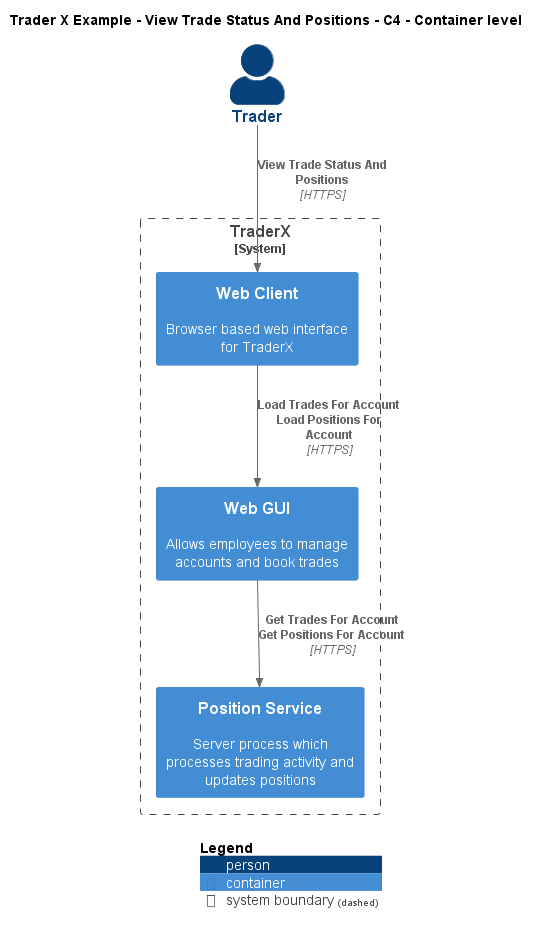

The diagram above was rendered by PlantUML. Its source (embedded in the PNG):
@startuml
!include ..\..\..\.c4s\C4_Container.puml

AddElementTag("c4interflow:lifecycle:new", $bgColor=green, $fontColor=#ffffff, $borderColor=green, $shadowing="False")
AddElementTag("c4interflow:lifecycle:changed", $bgColor=orange, $fontColor=#ffffff, $borderColor=orange, $shadowing="False")
AddElementTag("c4interflow:lifecycle:removed", $bgColor=red, $fontColor=#ffffff, $borderColor=red, $shadowing="False")

AddRelTag("c4interflow:lifecycle:new", $textColor=green, $lineColor=green)
AddRelTag("c4interflow:lifecycle:changed", $textColor=orange, $lineColor=orange)
AddRelTag("c4interflow:lifecycle:removed", $textColor=red, $lineColor=red)

SHOW_PERSON_PORTRAIT()
LAYOUT_TOP_DOWN()

skinparam linetype polyline

title Trader X Example - View Trade Status And Positions - C4 - Container level

Person(TraderXExample.Actors.Trader, "Trader", "")

System_Boundary(TraderXExample.SoftwareSystems.TraderX, "TraderX") {
    Container(TraderXExample.SoftwareSystems.TraderX.Containers.WebClient, "Web Client", "", "Browser based web interface for TraderX")
    Container(TraderXExample.SoftwareSystems.TraderX.Containers.WebGUI, "Web GUI", "", "Allows employees to manage accounts and book trades")
    Container(TraderXExample.SoftwareSystems.TraderX.Containers.PositionService, "Position Service", "", "Server process which processes trading activity and updates positions")
}

Rel(TraderXExample.Actors.Trader, TraderXExample.SoftwareSystems.TraderX.Containers.WebClient, "View Trade Status And Positions", "HTTPS", $tags="protocol:https")
Rel(TraderXExample.SoftwareSystems.TraderX.Containers.WebClient, TraderXExample.SoftwareSystems.TraderX.Containers.WebGUI, "Load Trades For Account\nLoad Positions For Account", "HTTPS", $tags="protocol:https")
Rel(TraderXExample.SoftwareSystems.TraderX.Containers.WebGUI, TraderXExample.SoftwareSystems.TraderX.Containers.PositionService, "Get Trades For Account\nGet Positions For Account", "HTTPS", $tags="protocol:https")


SHOW_LEGEND()
@enduml